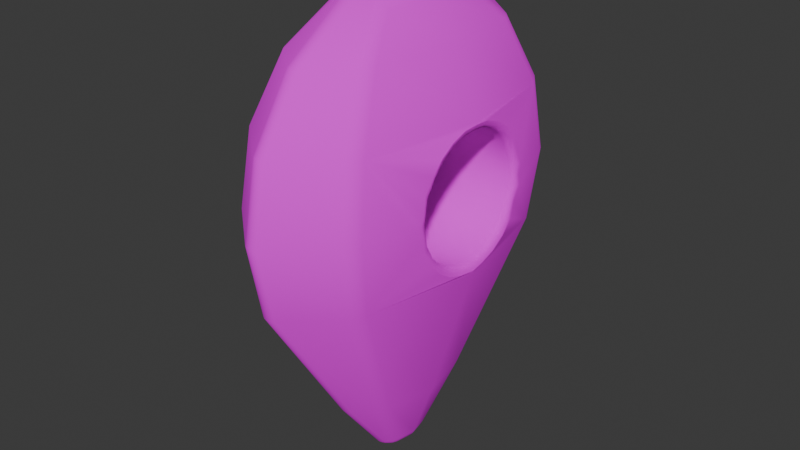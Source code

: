 # Source: pin.blend  (saved by Blender 4.0.36; exported with 4.5.12 LTS)
import bpy
from mathutils import Matrix  # noqa: F401  (used for matrix-valued properties, if any)

bpy.ops.wm.read_factory_settings(use_empty=True)
scene = bpy.context.scene
scene.name = 'Scene'

# ---- collections
col_collection = bpy.data.collections.new('Collection'); scene.collection.children.link(col_collection)

# ---- images (referenced by path relative to the original .blend; pixels are not part of the script)
import os
ASSET_DIR = os.environ.get("B2B_ASSET_DIR", "")  # directory of the original .blend (textures are referenced by path, not embedded)
HERE = os.path.dirname(os.path.abspath(__file__))  # packed textures are extracted next to this script under _unpacked/

def load_image(name, relpath, width, height, colorspace="sRGB"):
    """Load a texture the original file referenced (path relative to the .blend, or extracted next to this script)."""
    p = next((c for c in (os.path.join(HERE, relpath), os.path.join(ASSET_DIR, relpath)) if relpath and os.path.exists(c)), "")
    if p:
        img = bpy.data.images.load(p, check_existing=True)
        img.name = name
    else:  # same state as the original file: an image datablock whose file is absent (Cycles renders it pink)
        img = bpy.data.images.new(name, width, height)
        img.source = "FILE"
        img.filepath = "//" + (relpath or name)
    img.colorspace_settings.name = colorspace
    return img
img_pincolor = load_image('PinColor', 'PinColor.png', 1024, 1024, 'sRGB')

# ---- materials (node trees are filled in below, after node groups)
mat_material_001 = bpy.data.materials.new('Material.001')
mat_material_001.use_transparent_shadow = False

# ---- node groups
ng_auto_smooth = bpy.data.node_groups.new('Auto Smooth', 'GeometryNodeTree')
_s = ng_auto_smooth.interface.new_socket(name='Geometry', in_out='OUTPUT', socket_type='NodeSocketGeometry')
_s = ng_auto_smooth.interface.new_socket(name='Geometry', in_out='INPUT', socket_type='NodeSocketGeometry')
_s = ng_auto_smooth.interface.new_socket(name='Angle', in_out='INPUT', socket_type='NodeSocketFloat')
_s.subtype = 'ANGLE'
_s.min_value = 0.0
_s.max_value = 3.142
ng_auto_smooth.is_modifier = True
_N = ng_auto_smooth.nodes; _L = ng_auto_smooth.links
n0 = _N.new('NodeGroupOutput'); n0.name = 'Group Output'; n0.location = (480, -100)
n1 = _N.new('NodeGroupInput'); n1.name = 'Group Input'; n1.location = (-420, -300)
n2 = _N.new('NodeGroupInput'); n2.name = 'Group Input.001'; n2.location = (-60, -100)
n3 = _N.new('GeometryNodeSetShadeSmooth'); n3.name = 'Set Shade Smooth'; n3.location = (120, -100)
n3.domain = 'EDGE'
n4 = _N.new('GeometryNodeSetShadeSmooth'); n4.name = 'Set Shade Smooth.001'; n4.location = (300, -100)
n5 = _N.new('GeometryNodeInputMeshEdgeAngle'); n5.name = 'Edge Angle'; n5.location = (-420, -220)
n6 = _N.new('GeometryNodeInputEdgeSmooth'); n6.name = 'Is Edge Smooth'; n6.location = (-60, -160)
n7 = _N.new('GeometryNodeInputShadeSmooth'); n7.name = 'Is Face Smooth'; n7.location = (-240, -340)
n8 = _N.new('FunctionNodeBooleanMath'); n8.name = 'Boolean Math'; n8.location = (-60, -220)
n9 = _N.new('FunctionNodeCompare'); n9.name = 'Compare'; n9.location = (-240, -180)
n9.operation = 'LESS_EQUAL'
_L.new(n5.outputs[0], n9.inputs[0])
_L.new(n4.outputs[0], n0.inputs[0])
_L.new(n1.outputs[1], n9.inputs[1])
_L.new(n9.outputs[0], n8.inputs[0])
_L.new(n7.outputs[0], n8.inputs[1])
_L.new(n2.outputs[0], n3.inputs[0])
_L.new(n6.outputs[0], n3.inputs[1])
_L.new(n3.outputs[0], n4.inputs[0])
_L.new(n8.outputs[0], n3.inputs[2])
n0.is_active_output = True

# ---- material node trees
mat_material_001.use_nodes = True; mat_material_001.node_tree.nodes.clear()
_N = mat_material_001.node_tree.nodes; _L = mat_material_001.node_tree.links
n0 = _N.new('ShaderNodeBsdfPrincipled'); n0.name = 'Principled BSDF'; n0.location = (10, 300)
n0.inputs[1].default_value = 0.4045
n0.inputs[2].default_value = 1.0
n0.inputs[3].default_value = 1.45
n1 = _N.new('ShaderNodeOutputMaterial'); n1.name = 'Material Output'; n1.location = (300, 300)
n2 = _N.new('ShaderNodeTexImage'); n2.name = 'Image Texture'; n2.location = (-280, 280)
n2.image = img_pincolor
_L.new(n0.outputs[0], n1.inputs[0])
_L.new(n2.outputs[0], n0.inputs[0])
n1.is_active_output = True

# ---- world
world_world = bpy.data.worlds.new('World'); scene.world = world_world
world_world.use_nodes = True; world_world.node_tree.nodes.clear()
_N = world_world.node_tree.nodes; _L = world_world.node_tree.links
n0 = _N.new('ShaderNodeOutputWorld'); n0.name = 'World Output'; n0.location = (300, 300)
n1 = _N.new('ShaderNodeBackground'); n1.name = 'Background'; n1.location = (10, 300)
n1.inputs[0].default_value = (0.05088, 0.05088, 0.05088, 1.0)
_L.new(n1.outputs[0], n0.inputs[0])
n0.is_active_output = True
world_world.color = (0.05088, 0.05088, 0.05088)
world_world.use_sun_shadow = False
world_world.sun_shadow_jitter_overblur = 0.0

# ---- meshes
me_sphere = bpy.data.meshes.new('Sphere')
me_sphere.from_pydata([], [], [])
_uv = me_sphere.uv_layers.new(name='UVMap')
_uv.uv.foreach_set('vector', [])
me_sphere.update()
me_sphere_001 = bpy.data.meshes.new('Sphere.001')
me_sphere_001.from_pydata([(0.1304, 0.2706, 2.467), (0.2409, 0.5, 2.25), (0.4377, 0.3085, 1.656), (0.4377, 0.3288, 1.543), (0.4377, 0.3085, 1.43), (0.1517, 0.315, 0.3979), (0.05768, 0.1197, 0.03368), (0.1843, 2.932e-09, 2.467), (0.3406, 2.932e-09, 2.25), (0.4377, 3.359e-08, 1.87), (0.4451, 2.932e-09, 1.16), (0.2146, -1.243e-09, 0.3979), (0.08157, 0.0, 0.03368), (0.1304, -0.2706, 2.467), (0.2409, -0.5, 2.25), (0.4377, -0.3085, 1.656), (0.4377, -0.3288, 1.543), (0.4377, -0.3085, 1.43), (0.1517, -0.315, 0.3979), (0.05768, -0.1197, 0.03368), (-9.416e-10, -0.3827, 2.467), (-9.416e-10, -0.7071, 2.25), (-9.416e-10, -0.9239, 1.926), (-9.416e-10, -1.0, 1.543), (-9.416e-10, -0.9239, 1.16), (4.689e-10, -0.4455, 0.3979), (0.0, -0.1693, 0.03368), (-0.1304, -0.2706, 2.467), (-0.2409, -0.5, 2.25), (-0.4418, -0.309, 1.656), (-0.4418, -0.3294, 1.543), (-0.4418, -0.309, 1.43), (-0.1517, -0.315, 0.3979), (-0.05768, -0.1197, 0.03368), (-0.1843, 2.932e-09, 2.467), (-0.3406, 2.932e-09, 2.25), (-0.4427, -7.075e-10, 1.871), (-0.4451, 2.932e-09, 1.16), (-0.2146, -1.243e-09, 0.3979), (-0.08157, 0.0, 0.03368), (-0.1304, 0.2706, 2.467), (-0.2409, 0.5, 2.25), (-0.4418, 0.309, 1.656), (-0.4418, 0.3294, 1.543), (-0.4418, 0.309, 1.43), (-0.1517, 0.315, 0.3979), (-0.05768, 0.1197, 0.03368), (0.0, 0.0, 0.0), (-9.416e-10, 2.932e-09, 2.543), (-9.416e-10, 0.3827, 2.467), (-9.416e-10, 0.7071, 2.25), (-9.416e-10, 0.9239, 1.926), (-9.416e-10, 1.0, 1.543), (-9.416e-10, 0.9239, 1.16), (4.689e-10, 0.4455, 0.3979), (0.0, 0.1693, 0.03368), (0.3147, 0.6533, 1.926), (0.3406, 0.7071, 1.543), (0.3147, 0.6533, 1.16), (0.4377, 3.359e-08, 1.216), (0.4451, 2.932e-09, 1.926), (0.3147, -0.6533, 1.926), (0.3406, -0.7071, 1.543), (0.3147, -0.6533, 1.16), (-0.3147, -0.6533, 1.926), (-0.3406, -0.7071, 1.543), (-0.3147, -0.6533, 1.16), (-0.4418, -6.84e-10, 1.215), (-0.4451, 2.932e-09, 1.926), (-0.3147, 0.6533, 1.926), (-0.3406, 0.7071, 1.543), (-0.3147, 0.6533, 1.16), (0.4377, -0.2645, 1.739), (-0.4418, -0.2671, 1.737), (0.4377, 0.2645, 1.739), (0.4377, 0.3239, 1.599), (0.4377, 0.3239, 1.487), (0.4377, 0.2645, 1.347), (0.4377, -0.2645, 1.347), (0.4377, -0.3239, 1.487), (0.4377, -0.3239, 1.599), (-0.4418, -0.3245, 1.599), (-0.4418, -0.3245, 1.487), (-0.4418, -0.2671, 1.349), (-0.4418, 0.2671, 1.349), (-0.4418, 0.3245, 1.487), (-0.4418, 0.3245, 1.599), (-0.4418, 0.2671, 1.737), (-0.4418, -0.2185, 1.79), (-0.4418, -0.1507, 1.836), (-0.4418, -0.0731, 1.864), (0.4377, -0.07226, 1.863), (0.4377, -0.1488, 1.836), (0.4377, -0.216, 1.792), (0.4377, 0.216, 1.792), (0.4377, 0.1488, 1.836), (0.4377, 0.07226, 1.863), (-0.4417, 0.0731, 1.864), (-0.4418, 0.1507, 1.836), (-0.4418, 0.2185, 1.79), (0.4377, -0.216, 1.294), (0.4377, -0.1488, 1.25), (0.4377, -0.07226, 1.223), (-0.4418, -0.2185, 1.296), (-0.4418, -0.1507, 1.25), (-0.4418, -0.0731, 1.223), (0.4377, 0.216, 1.294), (0.4377, 0.1488, 1.25), (0.4377, 0.07226, 1.223), (-0.4418, 0.2185, 1.296), (-0.4418, 0.1507, 1.25), (-0.4418, 0.0731, 1.223)], [], [(55, 54, 5, 6), (53, 52, 57, 58), (51, 50, 1, 56), (49, 48, 0), (47, 55, 6), (54, 53, 58, 5), (52, 51, 56, 57), (50, 49, 0, 1), (0, 48, 7), (47, 6, 12), (5, 58, 10, 11), (1, 0, 7, 8), (6, 5, 11, 12), (56, 1, 8, 60), (11, 10, 63, 18), (8, 7, 13, 14), (12, 11, 18, 19), (60, 8, 14, 61), (7, 48, 13), (47, 12, 19), (19, 18, 25, 26), (63, 62, 23, 24), (61, 14, 21, 22), (13, 48, 20), (47, 19, 26), (18, 63, 24, 25), (62, 61, 22, 23), (14, 13, 20, 21), (24, 23, 65, 66), (22, 21, 28, 64), (20, 48, 27), (47, 26, 33), (25, 24, 66, 32), (23, 22, 64, 65), (21, 20, 27, 28), (26, 25, 32, 33), (47, 33, 39), (32, 66, 37, 38), (28, 27, 34, 35), (33, 32, 38, 39), (64, 28, 35, 68), (27, 48, 34), (35, 34, 40, 41), (39, 38, 45, 46), (68, 35, 41, 69), (34, 48, 40), (47, 39, 46), (38, 37, 71, 45), (46, 45, 54, 55), (71, 70, 52, 53), (69, 41, 50, 51), (40, 48, 49), (47, 46, 55), (45, 71, 53, 54), (70, 69, 51, 52), (41, 40, 49, 50), (57, 56, 2, 75, 3), (9, 91, 90, 36), (36, 97, 96, 9), (95, 96, 97, 98), (94, 95, 98, 99), (2, 74, 87, 42), (74, 94, 99, 87), (94, 74, 2, 56, 60, 9, 96, 95), (15, 61, 62, 16, 80), (72, 15, 29, 73), (93, 72, 73, 88), (92, 93, 88, 89), (91, 92, 89, 90), (91, 9, 60, 61, 15, 72, 93, 92), (64, 29, 81, 30, 65), (64, 68, 36, 90, 89, 88, 73, 29), (42, 69, 70, 43, 86), (42, 87, 99, 98, 97, 36, 68, 69), (70, 71, 44, 85, 43), (85, 76, 3, 43), (43, 3, 75, 86), (86, 75, 2, 42), (3, 76, 4, 58, 57), (4, 76, 85, 44), (44, 84, 77, 4), (59, 108, 111, 67), (108, 107, 110, 111), (106, 77, 84, 109), (107, 106, 109, 110), (107, 108, 59, 10, 58, 4, 77, 106), (67, 105, 102, 59), (102, 105, 104, 101), (101, 104, 103, 100), (100, 103, 83, 78), (78, 83, 31, 17), (17, 79, 16, 62, 63), (63, 10, 59, 102, 101, 100, 78, 17), (79, 82, 30, 16), (30, 81, 80, 16), (81, 29, 15, 80), (30, 82, 31, 66, 65), (31, 82, 79, 17), (66, 31, 83, 103, 104, 105, 67, 37), (67, 111, 110, 109, 84, 44, 71, 37)])
me_sphere_001.polygons.foreach_set('use_smooth', [True] * 100)
_uv = me_sphere_001.uv_layers.new(name='UVMap')
_uv.uv.foreach_set('vector', [0.07159, 0.5662, 0.01904, 0.4734, 0.05176, 0.4724, 0.08402, 0.5659, 0.9201, 0.2556, 0.9202, 0.1658, 1.0, 0.1658, 0.9939, 0.2556, 0.9201, 0.07609, 0.9201, 0.0, 0.9766, 0.0, 0.9939, 0.07609, 0.7406, 0.6077, 0.7417, 0.6954, 0.7101, 0.6337, 0.1233, 0.6132, 0.1155, 0.5739, 0.131, 0.5827, 0.9201, 0.4344, 0.9201, 0.2556, 0.9939, 0.2556, 0.9556, 0.4344, 0.9202, 0.1658, 0.9201, 0.07609, 0.9939, 0.07609, 1.0, 0.1658, 0.7372, 0.5366, 0.7406, 0.6077, 0.7101, 0.6337, 0.6808, 0.5847, 0.7101, 0.6337, 0.7417, 0.6954, 0.6974, 0.6968, 0.1233, 0.6132, 0.131, 0.5827, 0.142, 0.6091, 0.05176, 0.4724, -8.926e-09, 0.2804, 0.1536, 0.2978, 0.1258, 0.4808, 0.06868, 0.03811, 0.1269, -2.875e-10, 0.1905, 0.007201, 0.1862, 0.05142, 0.08402, 0.5659, 0.05176, 0.4724, 0.1258, 0.4808, 0.1122, 0.5691, 0.02412, 0.1048, 0.06868, 0.03811, 0.1862, 0.05142, 0.1777, 0.1222, 0.1258, 0.4808, 0.1536, 0.2978, 0.3029, 0.3243, 0.1978, 0.4936, 0.1862, 0.05142, 0.1905, 0.007201, 0.2524, 0.01821, 0.3005, 0.07176, 0.1122, 0.5691, 0.1258, 0.4808, 0.1978, 0.4936, 0.1395, 0.5739, 0.1777, 0.1222, 0.1862, 0.05142, 0.3005, 0.07176, 0.327, 0.1487, 0.6974, 0.6968, 0.7417, 0.6954, 0.7101, 0.76, 0.1233, 0.6132, 0.142, 0.6091, 0.142, 0.6377, 0.7722, 0.5366, 0.7439, 0.4454, 0.779, 0.4369, 0.7855, 0.5334, 0.6929, 0.2573, 0.6808, 0.1674, 0.7595, 0.1483, 0.7657, 0.2396, 0.6812, 0.08185, 0.694, 0.01355, 0.7496, 3.506e-09, 0.7539, 0.06415, 0.7101, 0.76, 0.7417, 0.6954, 0.7406, 0.7864, 0.1233, 0.6132, 0.142, 0.6377, 0.131, 0.6517, 0.7439, 0.4454, 0.6929, 0.2573, 0.7657, 0.2396, 0.779, 0.4369, 0.6808, 0.1674, 0.6812, 0.08185, 0.7539, 0.06415, 0.7595, 0.1483, 0.6808, 0.8182, 0.7101, 0.76, 0.7406, 0.7864, 0.7372, 0.8669, 0.7657, 0.2396, 0.7595, 0.1483, 0.8402, 0.1567, 0.8402, 0.2474, 0.3429, 0.04966, 0.4202, 0.001136, 0.4645, 0.02757, 0.4007, 0.08419, 0.7406, 0.7864, 0.7417, 0.6954, 0.7711, 0.7604, 0.1233, 0.6132, 0.131, 0.6517, 0.1155, 0.643, 0.779, 0.4369, 0.7657, 0.2396, 0.8402, 0.2474, 0.8149, 0.4407, 0.7595, 0.1483, 0.7539, 0.06415, 0.8284, 0.07194, 0.8402, 0.1567, 0.7372, 0.8669, 0.7406, 0.7864, 0.7711, 0.7604, 0.7935, 0.8189, 0.7855, 0.5334, 0.779, 0.4369, 0.8149, 0.4407, 0.7992, 0.5348, 0.1233, 0.6132, 0.1155, 0.643, 0.1045, 0.6166, 0.3279, 0.4366, 0.3279, 0.247, 0.4678, 0.3125, 0.3954, 0.4681, 0.4645, 0.02757, 0.5344, -8.633e-09, 0.5924, 0.02712, 0.5716, 0.07768, 0.3351, 0.5299, 0.3279, 0.4366, 0.3954, 0.4681, 0.3608, 0.5419, 0.4007, 0.08419, 0.4645, 0.02757, 0.5716, 0.07768, 0.5407, 0.1497, 0.7711, 0.7604, 0.7417, 0.6954, 0.7837, 0.6973, 0.5716, 0.07768, 0.5924, 0.02712, 0.6504, 0.05117, 0.6789, 0.1221, 0.3608, 0.5419, 0.3954, 0.4681, 0.4629, 0.4961, 0.3864, 0.5525, 0.5407, 0.1497, 0.5716, 0.07768, 0.6789, 0.1221, 0.6808, 0.2077, 0.7837, 0.6973, 0.7417, 0.6954, 0.7711, 0.634, 0.1233, 0.6132, 0.1045, 0.6166, 0.1045, 0.588, 0.3954, 0.4681, 0.4678, 0.3125, 0.6079, 0.3706, 0.4629, 0.4961, 0.9065, 0.5199, 0.8844, 0.4344, 0.9201, 0.4344, 0.92, 0.5199, 0.8463, 0.2556, 0.8402, 0.1658, 0.9202, 0.1658, 0.9201, 0.2556, 0.8463, 0.07609, 0.8636, 0.0, 0.9201, 0.0, 0.9201, 0.07609, 0.7711, 0.634, 0.7417, 0.6954, 0.7406, 0.6077, 0.1233, 0.6132, 0.1045, 0.588, 0.1155, 0.5739, 0.8844, 0.4344, 0.8463, 0.2556, 0.9201, 0.2556, 0.9201, 0.4344, 0.8402, 0.1658, 0.8463, 0.07609, 0.9201, 0.07609, 0.9202, 0.1658, 0.7935, 0.5854, 0.7711, 0.634, 0.7406, 0.6077, 0.7372, 0.5366, -4.575e-09, 0.1898, 0.02412, 0.1048, 0.09756, 0.1739, 0.09218, 0.1865, 0.08928, 0.1992, 0.6111, 0.759, 0.5941, 0.759, 0.5939, 0.5527, 0.6111, 0.5525, 0.6111, 0.5525, 0.6282, 0.5527, 0.628, 0.759, 0.6111, 0.759, 0.6456, 0.759, 0.628, 0.759, 0.6282, 0.5527, 0.6461, 0.5527, 0.6609, 0.759, 0.6456, 0.759, 0.6461, 0.5527, 0.6615, 0.5527, 0.03551, 0.7802, 0.01436, 0.7802, 0.01503, 0.5739, 0.03546, 0.5739, 0.01436, 0.7802, 6.146e-09, 0.7802, 0.0004183, 0.5739, 0.01503, 0.5739, 0.1233, 0.1459, 0.1104, 0.1563, 0.09756, 0.1739, 0.02412, 0.1048, 0.1777, 0.1222, 0.1758, 0.1351, 0.1588, 0.1343, 0.1403, 0.1379, 0.2406, 0.1946, 0.327, 0.1487, 0.3279, 0.2374, 0.2417, 0.2213, 0.2424, 0.2083, 0.5468, 0.7588, 0.5273, 0.7588, 0.5273, 0.5525, 0.5462, 0.5525, 0.5591, 0.7588, 0.5468, 0.7588, 0.5462, 0.5525, 0.5587, 0.5525, 0.5759, 0.759, 0.5597, 0.759, 0.5591, 0.5527, 0.5755, 0.5527, 0.5941, 0.759, 0.5759, 0.759, 0.5755, 0.5527, 0.5939, 0.5527, 0.1924, 0.1392, 0.1758, 0.1351, 0.1777, 0.1222, 0.327, 0.1487, 0.2406, 0.1946, 0.233, 0.1741, 0.2234, 0.1604, 0.2093, 0.1479, 0.4007, 0.08419, 0.4488, 0.1777, 0.44, 0.1884, 0.4337, 0.1998, 0.3528, 0.1612, 0.4007, 0.08419, 0.5407, 0.1497, 0.5355, 0.1612, 0.5191, 0.1559, 0.4999, 0.1544, 0.481, 0.1577, 0.4655, 0.1645, 0.4488, 0.1777, 0.5813, 0.2361, 0.6808, 0.2077, 0.6559, 0.295, 0.5749, 0.2621, 0.5791, 0.2498, 0.5813, 0.2361, 0.58, 0.215, 0.5746, 0.199, 0.5645, 0.1829, 0.5505, 0.1697, 0.5355, 0.1612, 0.5407, 0.1497, 0.6808, 0.2077, 0.6559, 0.295, 0.6079, 0.3706, 0.5597, 0.2843, 0.5685, 0.2736, 0.5749, 0.2621, 0.07507, 0.5739, 0.07506, 0.7802, 0.06246, 0.7802, 0.06246, 0.5739, 0.06246, 0.5739, 0.06246, 0.7802, 0.04941, 0.7802, 0.04938, 0.5739, 0.04938, 0.5739, 0.04941, 0.7802, 0.03551, 0.7802, 0.03546, 0.5739, 0.08928, 0.1992, 0.08866, 0.2121, 0.09043, 0.2258, -8.926e-09, 0.2804, -4.575e-09, 0.1898, 0.08749, 0.7802, 0.07506, 0.7802, 0.07507, 0.5739, 0.08753, 0.5739, 0.08753, 0.5739, 0.104, 0.5739, 0.1045, 0.7802, 0.08749, 0.7802, 0.3934, 0.7599, 0.3764, 0.76, 0.376, 0.5541, 0.3932, 0.5541, 0.3764, 0.76, 0.3579, 0.7597, 0.3572, 0.5538, 0.376, 0.5541, 0.3412, 0.7591, 0.3288, 0.7584, 0.3279, 0.5525, 0.3404, 0.5532, 0.3579, 0.7597, 0.3412, 0.7591, 0.3404, 0.5532, 0.3572, 0.5538, 0.1218, 0.2725, 0.1387, 0.2812, 0.1552, 0.2853, 0.1536, 0.2978, -8.926e-09, 0.2804, 0.09043, 0.2258, 0.098, 0.2463, 0.1076, 0.26, 0.3932, 0.5541, 0.4101, 0.5539, 0.4101, 0.7597, 0.3934, 0.7599, 0.4101, 0.7597, 0.4101, 0.5539, 0.4276, 0.5533, 0.4274, 0.7592, 0.4274, 0.7592, 0.4276, 0.5533, 0.4424, 0.5525, 0.4421, 0.7584, 0.4424, 0.7588, 0.4428, 0.5525, 0.4553, 0.5525, 0.4547, 0.7588, 0.4547, 0.7588, 0.4553, 0.5525, 0.4742, 0.5525, 0.4742, 0.7588, 0.2335, 0.2466, 0.2389, 0.2339, 0.2417, 0.2213, 0.3279, 0.2374, 0.3029, 0.3243, 0.3029, 0.3243, 0.1536, 0.2978, 0.1552, 0.2853, 0.1722, 0.2861, 0.1908, 0.2825, 0.2077, 0.2745, 0.2207, 0.2641, 0.2335, 0.2466, 0.4877, 0.7588, 0.4876, 0.5525, 0.5008, 0.5525, 0.5008, 0.7588, 0.5008, 0.5525, 0.5139, 0.5525, 0.5138, 0.7588, 0.5008, 0.7588, 0.5139, 0.5525, 0.5273, 0.5525, 0.5273, 0.7588, 0.5138, 0.7588, 0.4337, 0.1998, 0.4294, 0.2122, 0.4273, 0.2259, 0.3279, 0.247, 0.3528, 0.1612, 0.4742, 0.5525, 0.4876, 0.5525, 0.4877, 0.7588, 0.4742, 0.7588, 0.3279, 0.247, 0.4273, 0.2259, 0.4286, 0.2469, 0.4339, 0.2629, 0.4441, 0.2791, 0.4581, 0.2923, 0.4731, 0.3008, 0.4678, 0.3125, 0.4731, 0.3008, 0.4894, 0.3061, 0.5087, 0.3076, 0.5276, 0.3042, 0.5431, 0.2974, 0.5597, 0.2843, 0.6079, 0.3706, 0.4678, 0.3125])
me_sphere_001.materials.append(mat_material_001)
me_sphere_001.update()

# ---- objects
ob_sphere = bpy.data.objects.new('Sphere', me_sphere)
ob_sphere_001 = bpy.data.objects.new('Sphere.001', me_sphere_001)

# ---- transforms, parenting, visibility, modifiers, constraints
ob_sphere.location = (0.0, 0.0, 0.0)
ob_sphere_001.location = (6.586e-09, -2.932e-09, -1.543)
_m = ob_sphere_001.modifiers.new('Bevel', 'BEVEL')
_m.width = 0.09
_m.width_pct = 0.09
_m.segments = 4
_m = ob_sphere_001.modifiers.new('Auto Smooth', 'NODES')
_m.node_group = ng_auto_smooth
_gi = [s.identifier for s in ng_auto_smooth.interface.items_tree if s.item_type == 'SOCKET' and s.in_out == 'INPUT']
_m[_gi[1]] = 0.5236  # Angle

# ---- collection membership
col_collection.objects.link(ob_sphere)
col_collection.objects.link(ob_sphere_001)

# ---- scene / render settings (as saved in the file)
scene.frame_start = 1; scene.frame_end = 250; scene.frame_set(1)
scene.render.engine = 'BLENDER_EEVEE_NEXT'
scene.cycles.sampling_pattern = 'TABULATED_SOBOL'
bpy.context.view_layer.update()

# ---- added for rendering (the .blend has no active camera and no usable light): camera, sun
cam_auto = bpy.data.cameras.new('AutoCamera')
cam_auto.lens = 50.0
cam_auto.sensor_width = 36.0
cam_auto.clip_end = 1000.0
ob_auto_camera = bpy.data.objects.new('AutoCamera', cam_auto)
scene.collection.objects.link(ob_auto_camera)
ob_auto_camera.location = (3.08584, -3.703, 2.19713)
ob_auto_camera.rotation_euler = (1.09748, -7.21219e-08, 0.694738)
scene.camera = ob_auto_camera
light_auto_sun = bpy.data.lights.new('AutoSun', 'SUN')
light_auto_sun.energy = 3.0
light_auto_sun.angle = 0.0523599
ob_auto_sun = bpy.data.objects.new('AutoSun', light_auto_sun)
scene.collection.objects.link(ob_auto_sun)
ob_auto_sun.rotation_euler = (0.872665, 0.174533, 0.523599)
bpy.context.view_layer.update()

